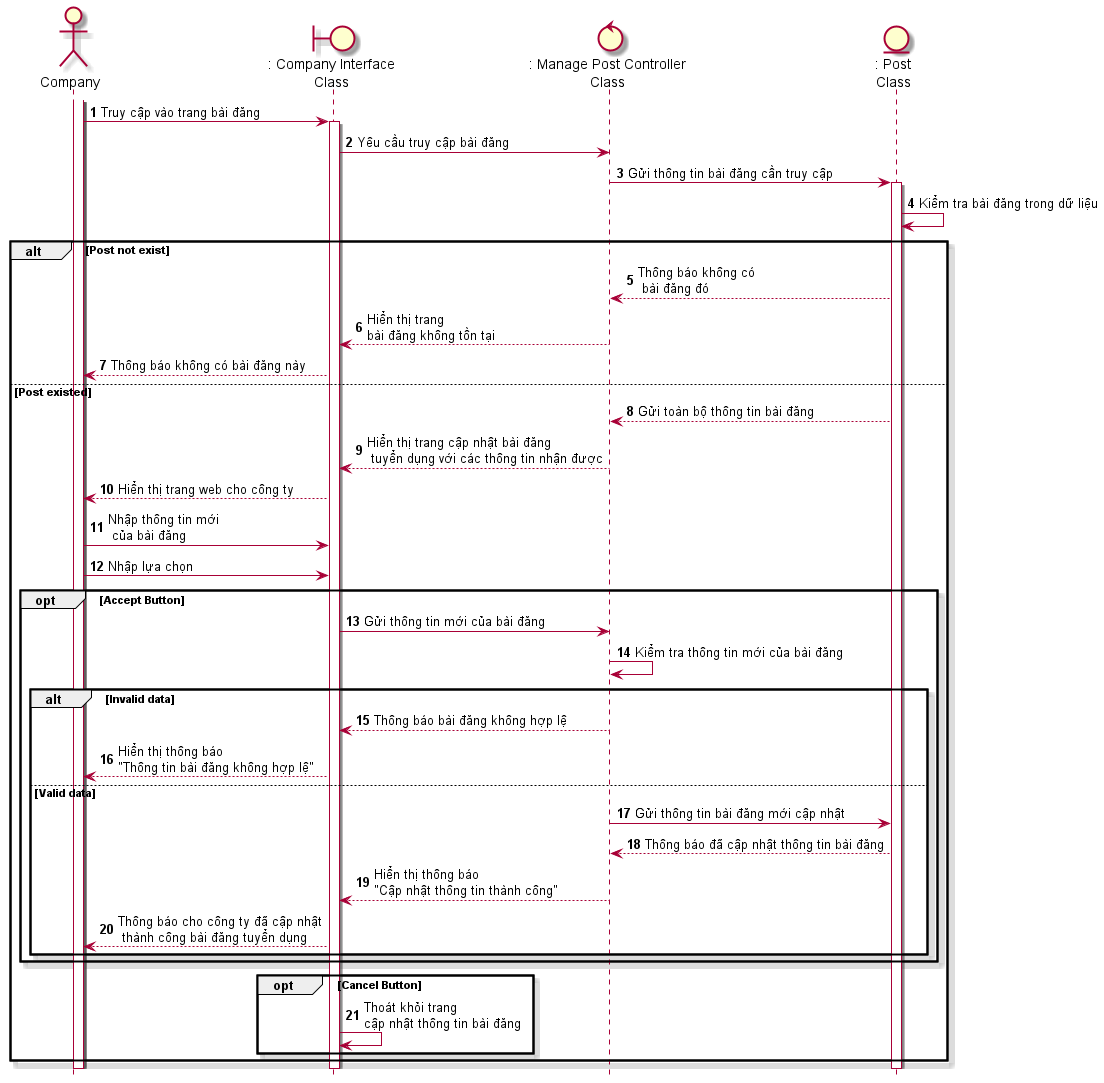

The diagram above was rendered by PlantUML. Its source (embedded in the PNG):
@startuml SeqCapNhatBaiDang
skin rose
hide footbox

actor company as "Company"
boundary companyInterface as ": Company Interface\nClass"
entity Post as ": Post\nClass"
company++
control postController as ": Manage Post Controller\nClass"
entity Post as ": Post\nClass"
autonumber 
company++
company -> companyInterface++: Truy cập vào trang bài đăng
companyInterface-> postController: Yêu cầu truy cập bài đăng
postController -> Post++:Gửi thông tin bài đăng cần truy cập
Post -> Post: Kiểm tra bài đăng trong dữ liệu
alt Post not exist
    Post--> postController: Thông báo không có\n bài đăng đó
    postController --> companyInterface: Hiển thị trang \nbài đăng không tồn tại 
    companyInterface --> company: Thông báo không có bài đăng này
else Post existed
    Post--> postController: Gửi toàn bộ thông tin bài đăng
    postController --> companyInterface: Hiển thị trang cập nhật bài đăng\n tuyển dụng với các thông tin nhận được
    companyInterface --> company: Hiển thị trang web cho công ty
    company-> companyInterface: Nhập thông tin mới\n của bài đăng
    company-> companyInterface: Nhập lựa chọn
    opt Accept Button
    companyInterface->postController: Gửi thông tin mới của bài đăng
    postController->postController: Kiểm tra thông tin mới của bài đăng
    alt Invalid data
    postController --> companyInterface: Thông báo bài đăng không hợp lệ
    companyInterface --> company: Hiển thị thông báo \n"Thông tin bài đăng không hợp lệ"
    else Valid data
    postController -> Post: Gửi thông tin bài đăng mới cập nhật
    Post --> postController: Thông báo đã cập nhật thông tin bài đăng
    postController --> companyInterface: Hiển thị thông báo\n"Cập nhật thông tin thành công"
    companyInterface --> company: Thông báo cho công ty đã cập nhật\n thành công bài đăng tuyển dụng
    end
    end
    opt Cancel Button
    companyInterface -> companyInterface: Thoát khỏi trang \ncập nhật thông tin bài đăng
    end
end
@enduml